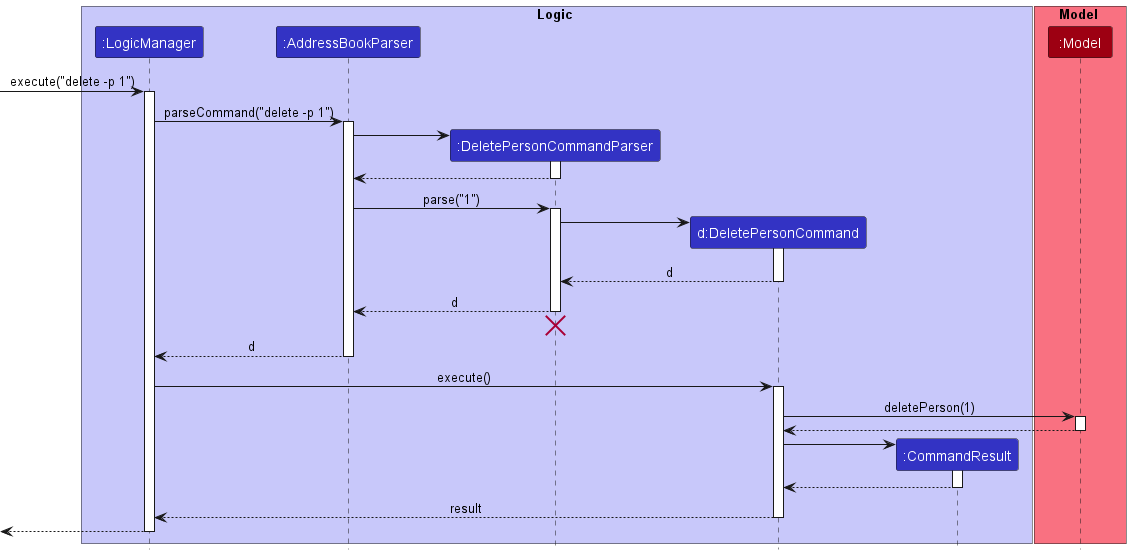

The diagram above was rendered by PlantUML. Its source (embedded in the PNG):
@startuml
!include style.puml

box Logic LOGIC_COLOR_T1
participant ":LogicManager" as LogicManager LOGIC_COLOR
participant ":AddressBookParser" as AddressBookParser LOGIC_COLOR
participant ":DeletePersonCommandParser" as DeleteCommandParser LOGIC_COLOR
participant "d:DeletePersonCommand" as DeleteCommand LOGIC_COLOR
participant ":CommandResult" as CommandResult LOGIC_COLOR
end box

box Model MODEL_COLOR_T1
participant ":Model" as Model MODEL_COLOR
end box

[-> LogicManager : execute("delete -p 1")
activate LogicManager

LogicManager -> AddressBookParser : parseCommand("delete -p 1")
activate AddressBookParser

create DeleteCommandParser
AddressBookParser -> DeleteCommandParser
activate DeleteCommandParser

DeleteCommandParser --> AddressBookParser
deactivate DeleteCommandParser

AddressBookParser -> DeleteCommandParser : parse("1")
activate DeleteCommandParser

create DeleteCommand
DeleteCommandParser -> DeleteCommand
activate DeleteCommand

DeleteCommand --> DeleteCommandParser : d
deactivate DeleteCommand

DeleteCommandParser --> AddressBookParser : d
deactivate DeleteCommandParser
'Hidden arrow to position the destroy marker below the end of the activation bar.
DeleteCommandParser -[hidden]-> AddressBookParser
destroy DeleteCommandParser

AddressBookParser --> LogicManager : d
deactivate AddressBookParser

LogicManager -> DeleteCommand : execute()
activate DeleteCommand

DeleteCommand -> Model : deletePerson(1)
activate Model

Model --> DeleteCommand
deactivate Model

create CommandResult
DeleteCommand -> CommandResult
activate CommandResult

CommandResult --> DeleteCommand
deactivate CommandResult

DeleteCommand --> LogicManager : result
deactivate DeleteCommand

[<--LogicManager
deactivate LogicManager
@enduml